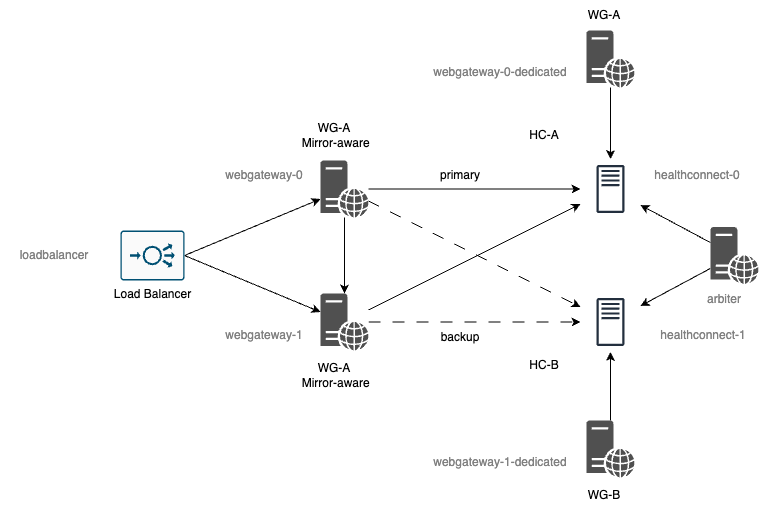

The diagram above was exported from draw.io. Its source (the exported page's mxGraphModel, read from the mxfile embedded in the PNG):
<mxGraphModel dx="1242" dy="821" grid="1" gridSize="10" guides="1" tooltips="1" connect="1" arrows="1" fold="1" page="1" pageScale="1" pageWidth="850" pageHeight="1100" math="0" shadow="0">
  <root>
    <mxCell id="0" />
    <mxCell id="1" parent="0" />
    <mxCell id="eXpazlzF4Z40hMdaCm9o-8" style="rounded=0;orthogonalLoop=1;jettySize=auto;html=1;exitX=1;exitY=0.5;exitDx=0;exitDy=0;exitPerimeter=0;" parent="1" source="eXpazlzF4Z40hMdaCm9o-1" target="eXpazlzF4Z40hMdaCm9o-4" edge="1">
      <mxGeometry relative="1" as="geometry" />
    </mxCell>
    <mxCell id="eXpazlzF4Z40hMdaCm9o-9" style="rounded=0;orthogonalLoop=1;jettySize=auto;html=1;exitX=1;exitY=0.5;exitDx=0;exitDy=0;exitPerimeter=0;" parent="1" source="eXpazlzF4Z40hMdaCm9o-1" target="eXpazlzF4Z40hMdaCm9o-5" edge="1">
      <mxGeometry relative="1" as="geometry" />
    </mxCell>
    <mxCell id="eXpazlzF4Z40hMdaCm9o-1" value="Load Balancer" style="sketch=0;points=[[0.015,0.015,0],[0.985,0.015,0],[0.985,0.985,0],[0.015,0.985,0],[0.25,0,0],[0.5,0,0],[0.75,0,0],[1,0.25,0],[1,0.5,0],[1,0.75,0],[0.75,1,0],[0.5,1,0],[0.25,1,0],[0,0.75,0],[0,0.5,0],[0,0.25,0]];verticalLabelPosition=bottom;html=1;verticalAlign=top;aspect=fixed;align=center;pointerEvents=1;shape=mxgraph.cisco19.rect;prIcon=load_balancer;fillColor=#FAFAFA;strokeColor=#005073;" parent="1" vertex="1">
      <mxGeometry x="150" y="430" width="64" height="50" as="geometry" />
    </mxCell>
    <mxCell id="eXpazlzF4Z40hMdaCm9o-15" style="edgeStyle=orthogonalEdgeStyle;rounded=0;orthogonalLoop=1;jettySize=auto;html=1;" parent="1" source="eXpazlzF4Z40hMdaCm9o-2" target="eXpazlzF4Z40hMdaCm9o-6" edge="1">
      <mxGeometry relative="1" as="geometry" />
    </mxCell>
    <mxCell id="eXpazlzF4Z40hMdaCm9o-2" value="" style="sketch=0;pointerEvents=1;shadow=0;dashed=0;html=1;strokeColor=none;fillColor=#505050;labelPosition=center;verticalLabelPosition=bottom;verticalAlign=top;outlineConnect=0;align=center;shape=mxgraph.office.servers.web_server;" parent="1" vertex="1">
      <mxGeometry x="616" y="620" width="48" height="57" as="geometry" />
    </mxCell>
    <mxCell id="eXpazlzF4Z40hMdaCm9o-14" style="edgeStyle=orthogonalEdgeStyle;rounded=0;orthogonalLoop=1;jettySize=auto;html=1;" parent="1" source="eXpazlzF4Z40hMdaCm9o-3" target="eXpazlzF4Z40hMdaCm9o-7" edge="1">
      <mxGeometry relative="1" as="geometry" />
    </mxCell>
    <mxCell id="eXpazlzF4Z40hMdaCm9o-3" value="" style="sketch=0;pointerEvents=1;shadow=0;dashed=0;html=1;strokeColor=none;fillColor=#505050;labelPosition=center;verticalLabelPosition=bottom;verticalAlign=top;outlineConnect=0;align=center;shape=mxgraph.office.servers.web_server;" parent="1" vertex="1">
      <mxGeometry x="616" y="230" width="48" height="57" as="geometry" />
    </mxCell>
    <mxCell id="eXpazlzF4Z40hMdaCm9o-10" style="edgeStyle=orthogonalEdgeStyle;rounded=0;orthogonalLoop=1;jettySize=auto;html=1;" parent="1" source="eXpazlzF4Z40hMdaCm9o-4" target="eXpazlzF4Z40hMdaCm9o-7" edge="1">
      <mxGeometry relative="1" as="geometry" />
    </mxCell>
    <mxCell id="eXpazlzF4Z40hMdaCm9o-12" style="rounded=0;orthogonalLoop=1;jettySize=auto;html=1;dashed=1;dashPattern=12 12;" parent="1" source="eXpazlzF4Z40hMdaCm9o-4" target="eXpazlzF4Z40hMdaCm9o-6" edge="1">
      <mxGeometry relative="1" as="geometry" />
    </mxCell>
    <mxCell id="eXpazlzF4Z40hMdaCm9o-19" value="" style="edgeStyle=orthogonalEdgeStyle;rounded=0;orthogonalLoop=1;jettySize=auto;html=1;" parent="1" source="eXpazlzF4Z40hMdaCm9o-4" target="eXpazlzF4Z40hMdaCm9o-5" edge="1">
      <mxGeometry relative="1" as="geometry" />
    </mxCell>
    <mxCell id="eXpazlzF4Z40hMdaCm9o-4" value="" style="sketch=0;pointerEvents=1;shadow=0;dashed=0;html=1;strokeColor=none;fillColor=#505050;labelPosition=center;verticalLabelPosition=bottom;verticalAlign=top;outlineConnect=0;align=center;shape=mxgraph.office.servers.web_server;" parent="1" vertex="1">
      <mxGeometry x="350" y="360" width="48" height="57" as="geometry" />
    </mxCell>
    <mxCell id="eXpazlzF4Z40hMdaCm9o-11" style="edgeStyle=orthogonalEdgeStyle;rounded=0;orthogonalLoop=1;jettySize=auto;html=1;dashed=1;dashPattern=12 12;" parent="1" source="eXpazlzF4Z40hMdaCm9o-5" target="eXpazlzF4Z40hMdaCm9o-6" edge="1">
      <mxGeometry relative="1" as="geometry" />
    </mxCell>
    <mxCell id="eXpazlzF4Z40hMdaCm9o-13" style="rounded=0;orthogonalLoop=1;jettySize=auto;html=1;" parent="1" source="eXpazlzF4Z40hMdaCm9o-5" target="eXpazlzF4Z40hMdaCm9o-7" edge="1">
      <mxGeometry relative="1" as="geometry" />
    </mxCell>
    <mxCell id="eXpazlzF4Z40hMdaCm9o-5" value="" style="sketch=0;pointerEvents=1;shadow=0;dashed=0;html=1;strokeColor=none;fillColor=#505050;labelPosition=center;verticalLabelPosition=bottom;verticalAlign=top;outlineConnect=0;align=center;shape=mxgraph.office.servers.web_server;" parent="1" vertex="1">
      <mxGeometry x="350" y="493" width="48" height="57" as="geometry" />
    </mxCell>
    <mxCell id="eXpazlzF4Z40hMdaCm9o-6" value="" style="sketch=0;outlineConnect=0;fontColor=#232F3E;gradientColor=none;strokeColor=#232F3E;fillColor=#ffffff;dashed=0;verticalLabelPosition=bottom;verticalAlign=top;align=center;html=1;fontSize=12;fontStyle=0;aspect=fixed;shape=mxgraph.aws4.resourceIcon;resIcon=mxgraph.aws4.traditional_server;" parent="1" vertex="1">
      <mxGeometry x="610" y="491.5" width="60" height="60" as="geometry" />
    </mxCell>
    <mxCell id="eXpazlzF4Z40hMdaCm9o-7" value="" style="sketch=0;outlineConnect=0;fontColor=#232F3E;gradientColor=none;strokeColor=#232F3E;fillColor=#ffffff;dashed=0;verticalLabelPosition=bottom;verticalAlign=top;align=center;html=1;fontSize=12;fontStyle=0;aspect=fixed;shape=mxgraph.aws4.resourceIcon;resIcon=mxgraph.aws4.traditional_server;" parent="1" vertex="1">
      <mxGeometry x="610" y="358.5" width="60" height="60" as="geometry" />
    </mxCell>
    <mxCell id="eXpazlzF4Z40hMdaCm9o-17" style="rounded=0;orthogonalLoop=1;jettySize=auto;html=1;" parent="1" source="eXpazlzF4Z40hMdaCm9o-16" target="eXpazlzF4Z40hMdaCm9o-7" edge="1">
      <mxGeometry relative="1" as="geometry" />
    </mxCell>
    <mxCell id="eXpazlzF4Z40hMdaCm9o-18" style="rounded=0;orthogonalLoop=1;jettySize=auto;html=1;" parent="1" source="eXpazlzF4Z40hMdaCm9o-16" target="eXpazlzF4Z40hMdaCm9o-6" edge="1">
      <mxGeometry relative="1" as="geometry" />
    </mxCell>
    <mxCell id="eXpazlzF4Z40hMdaCm9o-16" value="" style="sketch=0;pointerEvents=1;shadow=0;dashed=0;html=1;strokeColor=none;fillColor=#505050;labelPosition=center;verticalLabelPosition=bottom;verticalAlign=top;outlineConnect=0;align=center;shape=mxgraph.office.servers.web_server;" parent="1" vertex="1">
      <mxGeometry x="740" y="426.5" width="48" height="57" as="geometry" />
    </mxCell>
    <mxCell id="eXpazlzF4Z40hMdaCm9o-20" value="WG-A&lt;br style=&quot;border-color: var(--border-color);&quot;&gt;&lt;span style=&quot;&quot;&gt;&amp;nbsp;Mirror-aware&lt;/span&gt;" style="text;html=1;strokeColor=none;fillColor=none;align=center;verticalAlign=middle;whiteSpace=wrap;rounded=0;" parent="1" vertex="1">
      <mxGeometry x="310" y="560" width="108" height="30" as="geometry" />
    </mxCell>
    <mxCell id="eXpazlzF4Z40hMdaCm9o-21" value="WG-A&lt;br style=&quot;border-color: var(--border-color);&quot;&gt;&lt;span style=&quot;&quot;&gt;&amp;nbsp;Mirror-aware&lt;/span&gt;" style="text;html=1;strokeColor=none;fillColor=none;align=center;verticalAlign=middle;whiteSpace=wrap;rounded=0;" parent="1" vertex="1">
      <mxGeometry x="310" y="320" width="108" height="30" as="geometry" />
    </mxCell>
    <mxCell id="eXpazlzF4Z40hMdaCm9o-23" value="HC-A" style="text;html=1;strokeColor=none;fillColor=none;align=center;verticalAlign=middle;whiteSpace=wrap;rounded=0;" parent="1" vertex="1">
      <mxGeometry x="520" y="320" width="108" height="30" as="geometry" />
    </mxCell>
    <mxCell id="eXpazlzF4Z40hMdaCm9o-24" value="HC-B" style="text;html=1;strokeColor=none;fillColor=none;align=center;verticalAlign=middle;whiteSpace=wrap;rounded=0;" parent="1" vertex="1">
      <mxGeometry x="520" y="550" width="108" height="30" as="geometry" />
    </mxCell>
    <mxCell id="eXpazlzF4Z40hMdaCm9o-25" value="WG-A" style="text;html=1;strokeColor=none;fillColor=none;align=center;verticalAlign=middle;whiteSpace=wrap;rounded=0;" parent="1" vertex="1">
      <mxGeometry x="580" y="200" width="108" height="30" as="geometry" />
    </mxCell>
    <mxCell id="eXpazlzF4Z40hMdaCm9o-26" value="WG-B" style="text;html=1;strokeColor=none;fillColor=none;align=center;verticalAlign=middle;whiteSpace=wrap;rounded=0;" parent="1" vertex="1">
      <mxGeometry x="580" y="680" width="108" height="30" as="geometry" />
    </mxCell>
    <mxCell id="eXpazlzF4Z40hMdaCm9o-27" value="&lt;font color=&quot;#808080&quot;&gt;arbiter&lt;/font&gt;" style="text;html=1;strokeColor=none;fillColor=none;align=center;verticalAlign=middle;whiteSpace=wrap;rounded=0;" parent="1" vertex="1">
      <mxGeometry x="700" y="483.5" width="108" height="30" as="geometry" />
    </mxCell>
    <mxCell id="iHBgydOQK1UvzFJl12yK-1" value="primary" style="text;html=1;strokeColor=none;fillColor=none;align=center;verticalAlign=middle;whiteSpace=wrap;rounded=0;" parent="1" vertex="1">
      <mxGeometry x="460" y="360" width="60" height="30" as="geometry" />
    </mxCell>
    <mxCell id="iHBgydOQK1UvzFJl12yK-2" value="backup" style="text;html=1;strokeColor=none;fillColor=none;align=center;verticalAlign=middle;whiteSpace=wrap;rounded=0;" parent="1" vertex="1">
      <mxGeometry x="460" y="521.5" width="60" height="30" as="geometry" />
    </mxCell>
    <mxCell id="77gyKvggz7UppsIgQ_k6-1" value="webgateway-0" style="text;html=1;strokeColor=none;fillColor=none;align=center;verticalAlign=middle;whiteSpace=wrap;rounded=0;fontColor=#808080;" parent="1" vertex="1">
      <mxGeometry x="240" y="360" width="108" height="30" as="geometry" />
    </mxCell>
    <mxCell id="77gyKvggz7UppsIgQ_k6-2" value="webgateway-1" style="text;html=1;strokeColor=none;fillColor=none;align=center;verticalAlign=middle;whiteSpace=wrap;rounded=0;fontColor=#808080;" parent="1" vertex="1">
      <mxGeometry x="240" y="520" width="108" height="30" as="geometry" />
    </mxCell>
    <mxCell id="77gyKvggz7UppsIgQ_k6-3" value="healthconnect-0" style="text;html=1;strokeColor=none;fillColor=none;align=center;verticalAlign=middle;whiteSpace=wrap;rounded=0;fontColor=#808080;" parent="1" vertex="1">
      <mxGeometry x="664" y="360" width="126" height="30" as="geometry" />
    </mxCell>
    <mxCell id="77gyKvggz7UppsIgQ_k6-4" value="healthconnect-1" style="text;html=1;strokeColor=none;fillColor=none;align=center;verticalAlign=middle;whiteSpace=wrap;rounded=0;fontColor=#808080;" parent="1" vertex="1">
      <mxGeometry x="670" y="520" width="126" height="30" as="geometry" />
    </mxCell>
    <mxCell id="77gyKvggz7UppsIgQ_k6-6" value="webgateway-1-dedicated" style="text;html=1;strokeColor=none;fillColor=none;align=center;verticalAlign=middle;whiteSpace=wrap;rounded=0;fontColor=#808080;" parent="1" vertex="1">
      <mxGeometry x="450" y="647" width="160" height="30" as="geometry" />
    </mxCell>
    <mxCell id="77gyKvggz7UppsIgQ_k6-7" value="webgateway-0-dedicated" style="text;html=1;strokeColor=none;fillColor=none;align=center;verticalAlign=middle;whiteSpace=wrap;rounded=0;fontColor=#808080;" parent="1" vertex="1">
      <mxGeometry x="450" y="257" width="160" height="30" as="geometry" />
    </mxCell>
    <mxCell id="77gyKvggz7UppsIgQ_k6-8" value="loadbalancer" style="text;html=1;strokeColor=none;fillColor=none;align=center;verticalAlign=middle;whiteSpace=wrap;rounded=0;fontColor=#808080;" parent="1" vertex="1">
      <mxGeometry x="30" y="440" width="108" height="30" as="geometry" />
    </mxCell>
  </root>
</mxGraphModel>